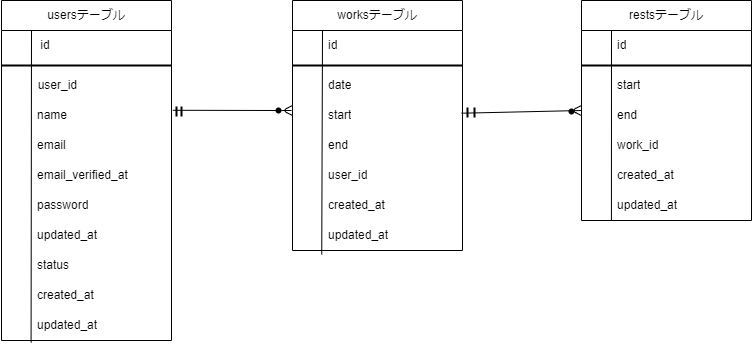

The diagram above was exported from draw.io. Its source (the exported page's mxGraphModel, read from the mxfile embedded in the PNG):
<mxGraphModel dx="206" dy="108" grid="1" gridSize="10" guides="1" tooltips="1" connect="1" arrows="1" fold="1" page="1" pageScale="1" pageWidth="827" pageHeight="1169" math="0" shadow="0">
  <root>
    <mxCell id="0" />
    <mxCell id="1" parent="0" />
    <mxCell id="2" value="usersテーブル" style="swimlane;fontStyle=0;childLayout=stackLayout;horizontal=1;startSize=30;horizontalStack=0;resizeParent=1;resizeParentMax=0;resizeLast=0;collapsible=1;marginBottom=0;whiteSpace=wrap;html=1;" parent="1" vertex="1">
      <mxGeometry x="30" y="120" width="170" height="340" as="geometry">
        <mxRectangle x="20" y="120" width="140" height="30" as="alternateBounds" />
      </mxGeometry>
    </mxCell>
    <mxCell id="3" value="&amp;nbsp; &amp;nbsp; &amp;nbsp; &amp;nbsp; &amp;nbsp; id" style="text;strokeColor=none;fillColor=none;align=left;verticalAlign=middle;spacingLeft=4;spacingRight=4;overflow=hidden;points=[[0,0.5],[1,0.5]];portConstraint=eastwest;rotatable=0;whiteSpace=wrap;html=1;" parent="2" vertex="1">
      <mxGeometry y="30" width="170" height="30" as="geometry" />
    </mxCell>
    <mxCell id="136" value="" style="line;strokeWidth=2;html=1;" vertex="1" parent="2">
      <mxGeometry y="60" width="170" height="10" as="geometry" />
    </mxCell>
    <mxCell id="4" value="　　&amp;nbsp; user_id" style="text;strokeColor=none;fillColor=none;align=left;verticalAlign=middle;spacingLeft=4;spacingRight=4;overflow=hidden;points=[[0,0.5],[1,0.5]];portConstraint=eastwest;rotatable=0;whiteSpace=wrap;html=1;" parent="2" vertex="1">
      <mxGeometry y="70" width="170" height="30" as="geometry" />
    </mxCell>
    <mxCell id="10" value="" style="endArrow=none;html=1;exitX=0.174;exitY=1.067;exitDx=0;exitDy=0;exitPerimeter=0;" parent="2" source="130" edge="1">
      <mxGeometry width="50" height="50" relative="1" as="geometry">
        <mxPoint x="30" y="150" as="sourcePoint" />
        <mxPoint x="30" y="30" as="targetPoint" />
      </mxGeometry>
    </mxCell>
    <mxCell id="5" value="&amp;nbsp; &amp;nbsp; &amp;nbsp; &amp;nbsp; &amp;nbsp;name" style="text;strokeColor=none;fillColor=none;align=left;verticalAlign=middle;spacingLeft=4;spacingRight=4;overflow=hidden;points=[[0,0.5],[1,0.5]];portConstraint=eastwest;rotatable=0;whiteSpace=wrap;html=1;" parent="2" vertex="1">
      <mxGeometry y="100" width="170" height="30" as="geometry" />
    </mxCell>
    <mxCell id="6" value="&amp;nbsp; &amp;nbsp; &amp;nbsp; &amp;nbsp; &amp;nbsp;email" style="text;strokeColor=none;fillColor=none;align=left;verticalAlign=middle;spacingLeft=4;spacingRight=4;overflow=hidden;points=[[0,0.5],[1,0.5]];portConstraint=eastwest;rotatable=0;whiteSpace=wrap;html=1;" parent="2" vertex="1">
      <mxGeometry y="130" width="170" height="30" as="geometry" />
    </mxCell>
    <mxCell id="54" value="&amp;nbsp; &amp;nbsp; &amp;nbsp; &amp;nbsp; &amp;nbsp;email_verified_at" style="text;strokeColor=none;fillColor=none;align=left;verticalAlign=middle;spacingLeft=4;spacingRight=4;overflow=hidden;points=[[0,0.5],[1,0.5]];portConstraint=eastwest;rotatable=0;whiteSpace=wrap;html=1;" parent="2" vertex="1">
      <mxGeometry y="160" width="170" height="30" as="geometry" />
    </mxCell>
    <mxCell id="127" value="&amp;nbsp; &amp;nbsp; &amp;nbsp; &amp;nbsp; &amp;nbsp;password" style="text;strokeColor=none;fillColor=none;align=left;verticalAlign=middle;spacingLeft=4;spacingRight=4;overflow=hidden;points=[[0,0.5],[1,0.5]];portConstraint=eastwest;rotatable=0;whiteSpace=wrap;html=1;" vertex="1" parent="2">
      <mxGeometry y="190" width="170" height="30" as="geometry" />
    </mxCell>
    <mxCell id="55" value="&amp;nbsp; &amp;nbsp; &amp;nbsp; &amp;nbsp; &amp;nbsp;updated_at" style="text;strokeColor=none;fillColor=none;align=left;verticalAlign=middle;spacingLeft=4;spacingRight=4;overflow=hidden;points=[[0,0.5],[1,0.5]];portConstraint=eastwest;rotatable=0;whiteSpace=wrap;html=1;" parent="2" vertex="1">
      <mxGeometry y="220" width="170" height="30" as="geometry" />
    </mxCell>
    <mxCell id="56" value="&amp;nbsp; &amp;nbsp; &amp;nbsp; &amp;nbsp; &amp;nbsp;status" style="text;strokeColor=none;fillColor=none;align=left;verticalAlign=middle;spacingLeft=4;spacingRight=4;overflow=hidden;points=[[0,0.5],[1,0.5]];portConstraint=eastwest;rotatable=0;whiteSpace=wrap;html=1;" parent="2" vertex="1">
      <mxGeometry y="250" width="170" height="30" as="geometry" />
    </mxCell>
    <mxCell id="57" value="&amp;nbsp; &amp;nbsp; &amp;nbsp; &amp;nbsp; &amp;nbsp;created_at" style="text;strokeColor=none;fillColor=none;align=left;verticalAlign=middle;spacingLeft=4;spacingRight=4;overflow=hidden;points=[[0,0.5],[1,0.5]];portConstraint=eastwest;rotatable=0;whiteSpace=wrap;html=1;" parent="2" vertex="1">
      <mxGeometry y="280" width="170" height="30" as="geometry" />
    </mxCell>
    <mxCell id="130" value="&amp;nbsp; &amp;nbsp; &amp;nbsp; &amp;nbsp; &amp;nbsp;updated_at" style="text;strokeColor=none;fillColor=none;align=left;verticalAlign=middle;spacingLeft=4;spacingRight=4;overflow=hidden;points=[[0,0.5],[1,0.5]];portConstraint=eastwest;rotatable=0;whiteSpace=wrap;html=1;" vertex="1" parent="2">
      <mxGeometry y="310" width="170" height="30" as="geometry" />
    </mxCell>
    <mxCell id="58" value="worksテーブル" style="swimlane;fontStyle=0;childLayout=stackLayout;horizontal=1;startSize=30;horizontalStack=0;resizeParent=1;resizeParentMax=0;resizeLast=0;collapsible=1;marginBottom=0;whiteSpace=wrap;html=1;" parent="1" vertex="1">
      <mxGeometry x="321" y="120" width="170" height="250" as="geometry">
        <mxRectangle x="20" y="120" width="140" height="30" as="alternateBounds" />
      </mxGeometry>
    </mxCell>
    <mxCell id="60" value="&amp;nbsp; &amp;nbsp; &amp;nbsp; &amp;nbsp; &amp;nbsp;id" style="text;strokeColor=none;fillColor=none;align=left;verticalAlign=middle;spacingLeft=4;spacingRight=4;overflow=hidden;points=[[0,0.5],[1,0.5]];portConstraint=eastwest;rotatable=0;whiteSpace=wrap;html=1;" parent="58" vertex="1">
      <mxGeometry y="30" width="170" height="30" as="geometry" />
    </mxCell>
    <mxCell id="61" value="" style="endArrow=none;html=1;exitX=0.172;exitY=1.133;exitDx=0;exitDy=0;exitPerimeter=0;" parent="58" source="132" edge="1">
      <mxGeometry width="50" height="50" relative="1" as="geometry">
        <mxPoint x="30" y="150" as="sourcePoint" />
        <mxPoint x="30" y="30" as="targetPoint" />
      </mxGeometry>
    </mxCell>
    <mxCell id="137" value="" style="line;strokeWidth=2;html=1;" vertex="1" parent="58">
      <mxGeometry y="60" width="170" height="10" as="geometry" />
    </mxCell>
    <mxCell id="62" value="&amp;nbsp; &amp;nbsp; &amp;nbsp; &amp;nbsp; &amp;nbsp;date" style="text;strokeColor=none;fillColor=none;align=left;verticalAlign=middle;spacingLeft=4;spacingRight=4;overflow=hidden;points=[[0,0.5],[1,0.5]];portConstraint=eastwest;rotatable=0;whiteSpace=wrap;html=1;" parent="58" vertex="1">
      <mxGeometry y="70" width="170" height="30" as="geometry" />
    </mxCell>
    <mxCell id="63" value="&amp;nbsp; &amp;nbsp; &amp;nbsp; &amp;nbsp; &amp;nbsp;start" style="text;strokeColor=none;fillColor=none;align=left;verticalAlign=middle;spacingLeft=4;spacingRight=4;overflow=hidden;points=[[0,0.5],[1,0.5]];portConstraint=eastwest;rotatable=0;whiteSpace=wrap;html=1;" parent="58" vertex="1">
      <mxGeometry y="100" width="170" height="30" as="geometry" />
    </mxCell>
    <mxCell id="64" value="&amp;nbsp; &amp;nbsp; &amp;nbsp; &amp;nbsp; &amp;nbsp;end" style="text;strokeColor=none;fillColor=none;align=left;verticalAlign=middle;spacingLeft=4;spacingRight=4;overflow=hidden;points=[[0,0.5],[1,0.5]];portConstraint=eastwest;rotatable=0;whiteSpace=wrap;html=1;" parent="58" vertex="1">
      <mxGeometry y="130" width="170" height="30" as="geometry" />
    </mxCell>
    <mxCell id="66" value="&amp;nbsp; &amp;nbsp; &amp;nbsp; &amp;nbsp; &amp;nbsp;user_id" style="text;strokeColor=none;fillColor=none;align=left;verticalAlign=middle;spacingLeft=4;spacingRight=4;overflow=hidden;points=[[0,0.5],[1,0.5]];portConstraint=eastwest;rotatable=0;whiteSpace=wrap;html=1;" parent="58" vertex="1">
      <mxGeometry y="160" width="170" height="30" as="geometry" />
    </mxCell>
    <mxCell id="67" value="&amp;nbsp; &amp;nbsp; &amp;nbsp; &amp;nbsp; &amp;nbsp;created_at" style="text;strokeColor=none;fillColor=none;align=left;verticalAlign=middle;spacingLeft=4;spacingRight=4;overflow=hidden;points=[[0,0.5],[1,0.5]];portConstraint=eastwest;rotatable=0;whiteSpace=wrap;html=1;" parent="58" vertex="1">
      <mxGeometry y="190" width="170" height="30" as="geometry" />
    </mxCell>
    <mxCell id="98" value="" style="endArrow=none;html=1;exitX=0;exitY=0.5;exitDx=0;exitDy=0;" parent="58" source="63" edge="1">
      <mxGeometry width="50" height="50" relative="1" as="geometry">
        <mxPoint y="120" as="sourcePoint" />
        <mxPoint y="105" as="targetPoint" />
        <Array as="points">
          <mxPoint x="-10" y="110" />
        </Array>
      </mxGeometry>
    </mxCell>
    <mxCell id="132" value="&amp;nbsp; &amp;nbsp; &amp;nbsp; &amp;nbsp; &amp;nbsp;updated_at" style="text;strokeColor=none;fillColor=none;align=left;verticalAlign=middle;spacingLeft=4;spacingRight=4;overflow=hidden;points=[[0,0.5],[1,0.5]];portConstraint=eastwest;rotatable=0;whiteSpace=wrap;html=1;" vertex="1" parent="58">
      <mxGeometry y="220" width="170" height="30" as="geometry" />
    </mxCell>
    <mxCell id="88" value="restsテーブル" style="swimlane;fontStyle=0;childLayout=stackLayout;horizontal=1;startSize=30;horizontalStack=0;resizeParent=1;resizeParentMax=0;resizeLast=0;collapsible=1;marginBottom=0;whiteSpace=wrap;html=1;" parent="1" vertex="1">
      <mxGeometry x="610" y="120" width="170" height="220" as="geometry">
        <mxRectangle x="20" y="120" width="140" height="30" as="alternateBounds" />
      </mxGeometry>
    </mxCell>
    <mxCell id="91" value="" style="endArrow=none;html=1;exitX=0.176;exitY=1;exitDx=0;exitDy=0;exitPerimeter=0;" parent="88" source="133" edge="1">
      <mxGeometry width="50" height="50" relative="1" as="geometry">
        <mxPoint x="30" y="150" as="sourcePoint" />
        <mxPoint x="30" y="30" as="targetPoint" />
      </mxGeometry>
    </mxCell>
    <mxCell id="92" value="&amp;nbsp; &amp;nbsp; &amp;nbsp; &amp;nbsp; &amp;nbsp;id" style="text;strokeColor=none;fillColor=none;align=left;verticalAlign=middle;spacingLeft=4;spacingRight=4;overflow=hidden;points=[[0,0.5],[1,0.5]];portConstraint=eastwest;rotatable=0;whiteSpace=wrap;html=1;" parent="88" vertex="1">
      <mxGeometry y="30" width="170" height="30" as="geometry" />
    </mxCell>
    <mxCell id="138" value="" style="line;strokeWidth=2;html=1;" vertex="1" parent="88">
      <mxGeometry y="60" width="170" height="10" as="geometry" />
    </mxCell>
    <mxCell id="93" value="&amp;nbsp; &amp;nbsp; &amp;nbsp; &amp;nbsp; &amp;nbsp;start" style="text;strokeColor=none;fillColor=none;align=left;verticalAlign=middle;spacingLeft=4;spacingRight=4;overflow=hidden;points=[[0,0.5],[1,0.5]];portConstraint=eastwest;rotatable=0;whiteSpace=wrap;html=1;" parent="88" vertex="1">
      <mxGeometry y="70" width="170" height="30" as="geometry" />
    </mxCell>
    <mxCell id="94" value="&amp;nbsp; &amp;nbsp; &amp;nbsp; &amp;nbsp; &amp;nbsp;end" style="text;strokeColor=none;fillColor=none;align=left;verticalAlign=middle;spacingLeft=4;spacingRight=4;overflow=hidden;points=[[0,0.5],[1,0.5]];portConstraint=eastwest;rotatable=0;whiteSpace=wrap;html=1;" parent="88" vertex="1">
      <mxGeometry y="100" width="170" height="30" as="geometry" />
    </mxCell>
    <mxCell id="95" value="&amp;nbsp; &amp;nbsp; &amp;nbsp; &amp;nbsp; &amp;nbsp;work_id" style="text;strokeColor=none;fillColor=none;align=left;verticalAlign=middle;spacingLeft=4;spacingRight=4;overflow=hidden;points=[[0,0.5],[1,0.5]];portConstraint=eastwest;rotatable=0;whiteSpace=wrap;html=1;" parent="88" vertex="1">
      <mxGeometry y="130" width="170" height="30" as="geometry" />
    </mxCell>
    <mxCell id="96" value="&amp;nbsp; &amp;nbsp; &amp;nbsp; &amp;nbsp; &amp;nbsp;created_at" style="text;strokeColor=none;fillColor=none;align=left;verticalAlign=middle;spacingLeft=4;spacingRight=4;overflow=hidden;points=[[0,0.5],[1,0.5]];portConstraint=eastwest;rotatable=0;whiteSpace=wrap;html=1;" parent="88" vertex="1">
      <mxGeometry y="160" width="170" height="30" as="geometry" />
    </mxCell>
    <mxCell id="133" value="&amp;nbsp; &amp;nbsp; &amp;nbsp; &amp;nbsp; &amp;nbsp;updated_at" style="text;strokeColor=none;fillColor=none;align=left;verticalAlign=middle;spacingLeft=4;spacingRight=4;overflow=hidden;points=[[0,0.5],[1,0.5]];portConstraint=eastwest;rotatable=0;whiteSpace=wrap;html=1;" vertex="1" parent="88">
      <mxGeometry y="190" width="170" height="30" as="geometry" />
    </mxCell>
    <mxCell id="99" value="" style="endArrow=none;html=1;exitDx=0;exitDy=0;exitPerimeter=0;startArrow=none;" parent="1" source="101" edge="1">
      <mxGeometry width="50" height="50" relative="1" as="geometry">
        <mxPoint x="270" y="280" as="sourcePoint" />
        <mxPoint x="320" y="230" as="targetPoint" />
        <Array as="points">
          <mxPoint x="300" y="230" />
        </Array>
      </mxGeometry>
    </mxCell>
    <mxCell id="102" value="" style="endArrow=none;html=1;exitX=1.008;exitY=0.326;exitDx=0;exitDy=0;exitPerimeter=0;entryX=0.959;entryY=0.931;entryDx=0;entryDy=0;entryPerimeter=0;" parent="1" source="5" target="101" edge="1">
      <mxGeometry width="50" height="50" relative="1" as="geometry">
        <mxPoint x="199.49" y="231.42000000000002" as="sourcePoint" />
        <mxPoint x="320" y="230" as="targetPoint" />
        <Array as="points" />
      </mxGeometry>
    </mxCell>
    <mxCell id="101" value="" style="shape=waypoint;sketch=0;fillStyle=solid;size=6;pointerEvents=1;points=[];fillColor=none;resizable=0;rotatable=0;perimeter=centerPerimeter;snapToPoint=1;" parent="1" vertex="1">
      <mxGeometry x="297" y="220" width="20" height="20" as="geometry" />
    </mxCell>
    <mxCell id="105" value="" style="line;strokeWidth=2;direction=south;html=1;" parent="1" vertex="1">
      <mxGeometry x="200" y="226" width="10" height="10" as="geometry" />
    </mxCell>
    <mxCell id="106" value="" style="line;strokeWidth=2;direction=south;html=1;" parent="1" vertex="1">
      <mxGeometry x="205" y="226" width="10" height="10" as="geometry" />
    </mxCell>
    <mxCell id="111" value="" style="shape=waypoint;sketch=0;fillStyle=solid;size=6;pointerEvents=1;points=[];fillColor=none;resizable=0;rotatable=0;perimeter=centerPerimeter;snapToPoint=1;" parent="1" vertex="1">
      <mxGeometry x="590" y="221" width="20" height="20" as="geometry" />
    </mxCell>
    <mxCell id="112" value="" style="line;strokeWidth=2;direction=south;html=1;" parent="1" vertex="1">
      <mxGeometry x="498" y="227" width="10" height="10" as="geometry" />
    </mxCell>
    <mxCell id="114" value="" style="endArrow=none;html=1;exitX=0.997;exitY=0.714;exitDx=0;exitDy=0;exitPerimeter=0;" parent="1" edge="1">
      <mxGeometry width="50" height="50" relative="1" as="geometry">
        <mxPoint x="489.99999999999994" y="232.70999999999995" as="sourcePoint" />
        <mxPoint x="610" y="230" as="targetPoint" />
        <Array as="points" />
      </mxGeometry>
    </mxCell>
    <mxCell id="115" value="" style="endArrow=none;html=1;exitX=-0.002;exitY=0.831;exitDx=0;exitDy=0;exitPerimeter=0;" parent="1" edge="1">
      <mxGeometry width="50" height="50" relative="1" as="geometry">
        <mxPoint x="609.66" y="234.93" as="sourcePoint" />
        <mxPoint x="610" y="225" as="targetPoint" />
        <Array as="points">
          <mxPoint x="600" y="230" />
        </Array>
      </mxGeometry>
    </mxCell>
    <mxCell id="116" value="" style="line;strokeWidth=2;direction=south;html=1;" parent="1" vertex="1">
      <mxGeometry x="491" y="227" width="10" height="10" as="geometry" />
    </mxCell>
  </root>
</mxGraphModel>